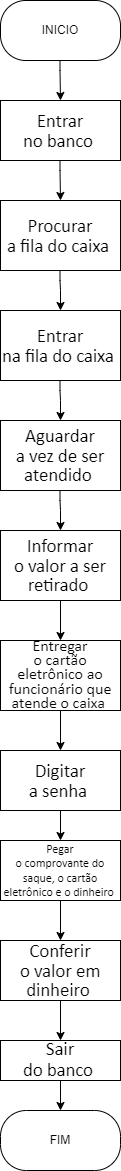

The diagram above was exported from draw.io. Its source (the exported page's mxGraphModel, read from the mxfile embedded in the PNG):
<mxGraphModel dx="1422" dy="794" grid="1" gridSize="10" guides="1" tooltips="1" connect="1" arrows="1" fold="1" page="1" pageScale="1" pageWidth="827" pageHeight="1169" math="0" shadow="0">
  <root>
    <mxCell id="0" />
    <mxCell id="1" parent="0" />
    <mxCell id="OxzHkAlzk4unmsvnFjZB-1" value="INICIO" style="rounded=1;whiteSpace=wrap;html=1;arcSize=42;" parent="1" vertex="1">
      <mxGeometry x="340" y="30" width="120" height="60" as="geometry" />
    </mxCell>
    <mxCell id="OxzHkAlzk4unmsvnFjZB-2" value="" style="endArrow=classic;html=1;rounded=0;" parent="1" edge="1">
      <mxGeometry width="50" height="50" relative="1" as="geometry">
        <mxPoint x="399.5" y="90" as="sourcePoint" />
        <mxPoint x="400" y="130" as="targetPoint" />
        <Array as="points">
          <mxPoint x="399.5" y="100" />
        </Array>
      </mxGeometry>
    </mxCell>
    <mxCell id="xjF8Tyrw2ZkhLaP-jYVn-2" value="&lt;span style=&quot;font-size: 14.0pt ; line-height: 107% ; font-family: &amp;#34;calibri&amp;#34; , sans-serif&quot;&gt;Entrar&lt;br/&gt;no banco&amp;nbsp;&lt;/span&gt;" style="rounded=0;whiteSpace=wrap;html=1;" vertex="1" parent="1">
      <mxGeometry x="340" y="130" width="120" height="60" as="geometry" />
    </mxCell>
    <mxCell id="xjF8Tyrw2ZkhLaP-jYVn-4" value="" style="endArrow=classic;html=1;rounded=0;" edge="1" parent="1">
      <mxGeometry width="50" height="50" relative="1" as="geometry">
        <mxPoint x="399.5" y="190" as="sourcePoint" />
        <mxPoint x="400" y="230" as="targetPoint" />
        <Array as="points">
          <mxPoint x="399.5" y="200" />
        </Array>
      </mxGeometry>
    </mxCell>
    <mxCell id="xjF8Tyrw2ZkhLaP-jYVn-5" value="&lt;span style=&quot;font-size: 14.0pt ; line-height: 107% ; font-family: &amp;#34;calibri&amp;#34; , sans-serif&quot;&gt;Procurar&lt;br/&gt;a fila do caixa&amp;nbsp;&lt;/span&gt;" style="rounded=0;whiteSpace=wrap;html=1;" vertex="1" parent="1">
      <mxGeometry x="340" y="230" width="120" height="70" as="geometry" />
    </mxCell>
    <mxCell id="xjF8Tyrw2ZkhLaP-jYVn-8" value="" style="endArrow=classic;html=1;rounded=0;" edge="1" parent="1">
      <mxGeometry width="50" height="50" relative="1" as="geometry">
        <mxPoint x="399.5" y="300" as="sourcePoint" />
        <mxPoint x="400" y="340" as="targetPoint" />
        <Array as="points">
          <mxPoint x="399.5" y="310" />
          <mxPoint x="400" y="320" />
        </Array>
      </mxGeometry>
    </mxCell>
    <mxCell id="xjF8Tyrw2ZkhLaP-jYVn-10" value="&lt;span style=&quot;font-size: 14.0pt ; line-height: 107% ; font-family: &amp;#34;calibri&amp;#34; , sans-serif&quot;&gt;Entrar&lt;br/&gt;na fila do caixa&amp;nbsp;&lt;/span&gt;" style="rounded=0;whiteSpace=wrap;html=1;" vertex="1" parent="1">
      <mxGeometry x="340" y="340" width="120" height="70" as="geometry" />
    </mxCell>
    <mxCell id="xjF8Tyrw2ZkhLaP-jYVn-15" value="" style="endArrow=classic;html=1;rounded=0;" edge="1" parent="1">
      <mxGeometry width="50" height="50" relative="1" as="geometry">
        <mxPoint x="399.5" y="410" as="sourcePoint" />
        <mxPoint x="400" y="450" as="targetPoint" />
        <Array as="points">
          <mxPoint x="399.5" y="420" />
          <mxPoint x="400" y="430" />
        </Array>
      </mxGeometry>
    </mxCell>
    <mxCell id="xjF8Tyrw2ZkhLaP-jYVn-16" value="&lt;span style=&quot;font-size: 14.0pt ; line-height: 107% ; font-family: &amp;#34;calibri&amp;#34; , sans-serif&quot;&gt;Aguardar&lt;br/&gt;a vez de ser atendido&amp;nbsp;&lt;/span&gt;" style="rounded=0;whiteSpace=wrap;html=1;" vertex="1" parent="1">
      <mxGeometry x="340" y="450" width="120" height="70" as="geometry" />
    </mxCell>
    <mxCell id="xjF8Tyrw2ZkhLaP-jYVn-17" value="" style="endArrow=classic;html=1;rounded=0;" edge="1" parent="1">
      <mxGeometry width="50" height="50" relative="1" as="geometry">
        <mxPoint x="399.5" y="520" as="sourcePoint" />
        <mxPoint x="400" y="560" as="targetPoint" />
        <Array as="points">
          <mxPoint x="399.5" y="530" />
          <mxPoint x="400" y="540" />
        </Array>
      </mxGeometry>
    </mxCell>
    <mxCell id="xjF8Tyrw2ZkhLaP-jYVn-22" value="" style="edgeStyle=orthogonalEdgeStyle;rounded=0;orthogonalLoop=1;jettySize=auto;html=1;" edge="1" parent="1" source="xjF8Tyrw2ZkhLaP-jYVn-18" target="xjF8Tyrw2ZkhLaP-jYVn-20">
      <mxGeometry relative="1" as="geometry" />
    </mxCell>
    <mxCell id="xjF8Tyrw2ZkhLaP-jYVn-18" value="&lt;span style=&quot;font-size: 14.0pt ; line-height: 107% ; font-family: &amp;#34;calibri&amp;#34; , sans-serif&quot;&gt;Informar&lt;br/&gt;o valor a ser retirado&amp;nbsp;&lt;/span&gt;" style="rounded=0;whiteSpace=wrap;html=1;" vertex="1" parent="1">
      <mxGeometry x="340" y="560" width="120" height="70" as="geometry" />
    </mxCell>
    <mxCell id="xjF8Tyrw2ZkhLaP-jYVn-24" value="" style="edgeStyle=orthogonalEdgeStyle;rounded=0;orthogonalLoop=1;jettySize=auto;html=1;" edge="1" parent="1" source="xjF8Tyrw2ZkhLaP-jYVn-20" target="xjF8Tyrw2ZkhLaP-jYVn-23">
      <mxGeometry relative="1" as="geometry" />
    </mxCell>
    <mxCell id="xjF8Tyrw2ZkhLaP-jYVn-20" value="&lt;span style=&quot;line-height: 107% ; font-family: &amp;#34;calibri&amp;#34; , sans-serif&quot;&gt;&lt;font style=&quot;font-size: 16px&quot;&gt;Entregar&lt;br/&gt;o cartão eletrônico ao funcionário que atende o caixa&amp;nbsp;&lt;/font&gt;&lt;/span&gt;" style="rounded=0;whiteSpace=wrap;html=1;" vertex="1" parent="1">
      <mxGeometry x="340" y="670" width="120" height="70" as="geometry" />
    </mxCell>
    <mxCell id="xjF8Tyrw2ZkhLaP-jYVn-26" value="" style="edgeStyle=orthogonalEdgeStyle;rounded=0;orthogonalLoop=1;jettySize=auto;html=1;" edge="1" parent="1" source="xjF8Tyrw2ZkhLaP-jYVn-23" target="xjF8Tyrw2ZkhLaP-jYVn-25">
      <mxGeometry relative="1" as="geometry" />
    </mxCell>
    <mxCell id="xjF8Tyrw2ZkhLaP-jYVn-23" value="&lt;span style=&quot;font-size: 14.0pt ; line-height: 107% ; font-family: &amp;#34;calibri&amp;#34; , sans-serif&quot;&gt;Digitar&lt;br/&gt;a senha&amp;nbsp;&lt;/span&gt;" style="rounded=0;whiteSpace=wrap;html=1;" vertex="1" parent="1">
      <mxGeometry x="340" y="780" width="120" height="60" as="geometry" />
    </mxCell>
    <mxCell id="xjF8Tyrw2ZkhLaP-jYVn-28" value="" style="edgeStyle=orthogonalEdgeStyle;rounded=0;orthogonalLoop=1;jettySize=auto;html=1;" edge="1" parent="1" source="xjF8Tyrw2ZkhLaP-jYVn-25">
      <mxGeometry relative="1" as="geometry">
        <mxPoint x="400" y="970" as="targetPoint" />
      </mxGeometry>
    </mxCell>
    <mxCell id="xjF8Tyrw2ZkhLaP-jYVn-25" value="&lt;span style=&quot;line-height: 107% ; font-family: &amp;#34;calibri&amp;#34; , sans-serif&quot;&gt;Pegar&lt;br&gt;o comprovante do saque, o cartão eletrônico e o dinheiro&amp;nbsp;&lt;/span&gt;" style="rounded=0;whiteSpace=wrap;html=1;" vertex="1" parent="1">
      <mxGeometry x="340" y="870" width="120" height="60" as="geometry" />
    </mxCell>
    <mxCell id="xjF8Tyrw2ZkhLaP-jYVn-31" value="" style="edgeStyle=orthogonalEdgeStyle;rounded=0;orthogonalLoop=1;jettySize=auto;html=1;fontSize=12;" edge="1" parent="1" source="xjF8Tyrw2ZkhLaP-jYVn-30">
      <mxGeometry relative="1" as="geometry">
        <mxPoint x="400" y="1070" as="targetPoint" />
      </mxGeometry>
    </mxCell>
    <mxCell id="xjF8Tyrw2ZkhLaP-jYVn-30" value="&lt;span style=&quot;font-size: 14.0pt ; line-height: 107% ; font-family: &amp;#34;calibri&amp;#34; , sans-serif&quot;&gt;Conferir&lt;br/&gt;o valor em dinheiro&amp;nbsp;&lt;/span&gt;" style="rounded=0;whiteSpace=wrap;html=1;" vertex="1" parent="1">
      <mxGeometry x="340" y="970" width="120" height="60" as="geometry" />
    </mxCell>
    <mxCell id="xjF8Tyrw2ZkhLaP-jYVn-34" value="" style="edgeStyle=orthogonalEdgeStyle;rounded=0;orthogonalLoop=1;jettySize=auto;html=1;fontSize=12;" edge="1" parent="1" source="xjF8Tyrw2ZkhLaP-jYVn-32" target="xjF8Tyrw2ZkhLaP-jYVn-33">
      <mxGeometry relative="1" as="geometry" />
    </mxCell>
    <mxCell id="xjF8Tyrw2ZkhLaP-jYVn-32" value="&lt;span style=&quot;font-size: 14.0pt ; line-height: 107% ; font-family: &amp;#34;calibri&amp;#34; , sans-serif&quot;&gt;Sair&lt;br/&gt;do banco&amp;nbsp;&lt;/span&gt;&lt;font face=&quot;calibri, sans-serif&quot;&gt;&lt;span style=&quot;font-size: 18.6667px&quot;&gt;&lt;br&gt;&lt;/span&gt;&lt;/font&gt;" style="rounded=0;whiteSpace=wrap;html=1;" vertex="1" parent="1">
      <mxGeometry x="340" y="1070" width="120" height="40" as="geometry" />
    </mxCell>
    <mxCell id="xjF8Tyrw2ZkhLaP-jYVn-33" value="FIM" style="rounded=1;whiteSpace=wrap;html=1;arcSize=43;" vertex="1" parent="1">
      <mxGeometry x="340" y="1140" width="120" height="60" as="geometry" />
    </mxCell>
  </root>
</mxGraphModel>